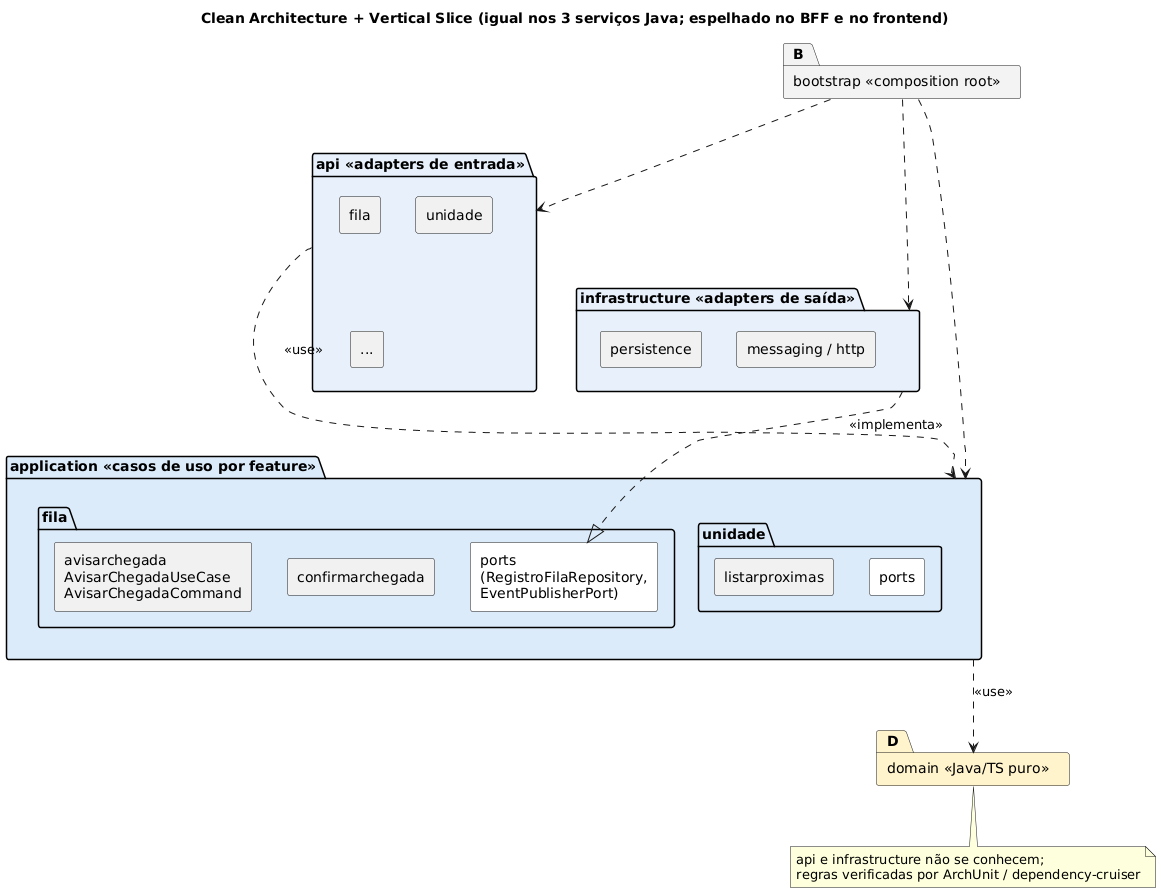

The diagram above was rendered by PlantUML. Its source (embedded in the PNG):
@startuml pacotes-clean-vertical-slice
title Clean Architecture + Vertical Slice (igual nos 3 serviços Java; espelhado no BFF e no frontend)
set separator none
skinparam packageStyle folder
package "bootstrap «composition root»" as B #F3F3F3
package "api «adapters de entrada»" as A #E8F1FB {
  rectangle "fila" as a1
  rectangle "unidade" as a2
  rectangle "..." as a3
}
package "infrastructure «adapters de saída»" as I #E8F1FB {
  rectangle "persistence" as i1
  rectangle "messaging / http" as i2
}
package "application «casos de uso por feature»" as P #DCEBFA {
  package "fila" {
    rectangle "avisarchegada\nAvisarChegadaUseCase\nAvisarChegadaCommand" as s1
    rectangle "confirmarchegada" as s2
    rectangle "ports\n(RegistroFilaRepository,\nEventPublisherPort)" as s3 #FFFFFF
  }
  package "unidade" {
    rectangle "listarproximas" as s4
    rectangle "ports" as s5 #FFFFFF
  }
}
package "domain «Java/TS puro»" as D #FFF4CC
B ..> A
B ..> I
B ..> P
A ..> P : <<use>>
I ..|> s3 : <<implementa>>
P ..> D : <<use>>
A -[hidden]- I
note bottom of D : api e infrastructure não se conhecem;\nregras verificadas por ArchUnit / dependency-cruiser
@enduml